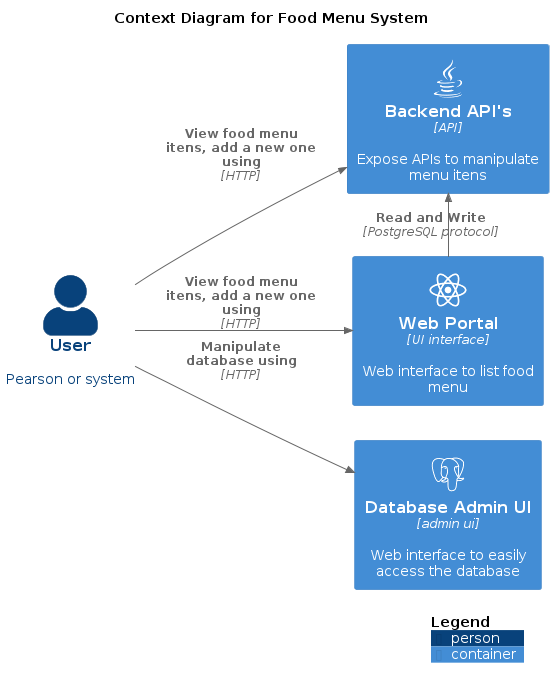

The diagram above was rendered by PlantUML. Its source (embedded in the PNG):
@startuml FoodMenuSystemContextDiagram
!include https://raw.githubusercontent.com/plantuml-stdlib/C4-PlantUML/master/C4_Container.puml
!define DEVICONS https://raw.githubusercontent.com/tupadr3/plantuml-icon-font-sprites/master/devicons
!include DEVICONS/postgresql.puml
!include DEVICONS/react.puml
!include DEVICONS/java.puml


title Context Diagram for Food Menu System


SHOW_PERSON_PORTRAIT()
LAYOUT_LEFT_RIGHT()

Person(user, "User", "Pearson or system")

Container(frontend, "Web Portal", "UI interface",  "Web interface to list food menu", $sprite = "react")
Container(backend_api, "Backend API's", "API", "Expose APIs to manipulate menu itens", $sprite="java")
Container(dbAdmin, "Database Admin UI", "admin ui", "Web interface to easily access the database", $sprite="postgresql")

Rel_L(frontend, backend_api, "Read and Write", "PostgreSQL protocol")

Rel_R(user, frontend, "View food menu itens, add a new one using", "HTTP")
Rel(user, backend_api, "View food menu itens, add a new one using", "HTTP")
Rel(user, dbAdmin, "Manipulate database using", "HTTP")

SHOW_LEGEND()
@enduml